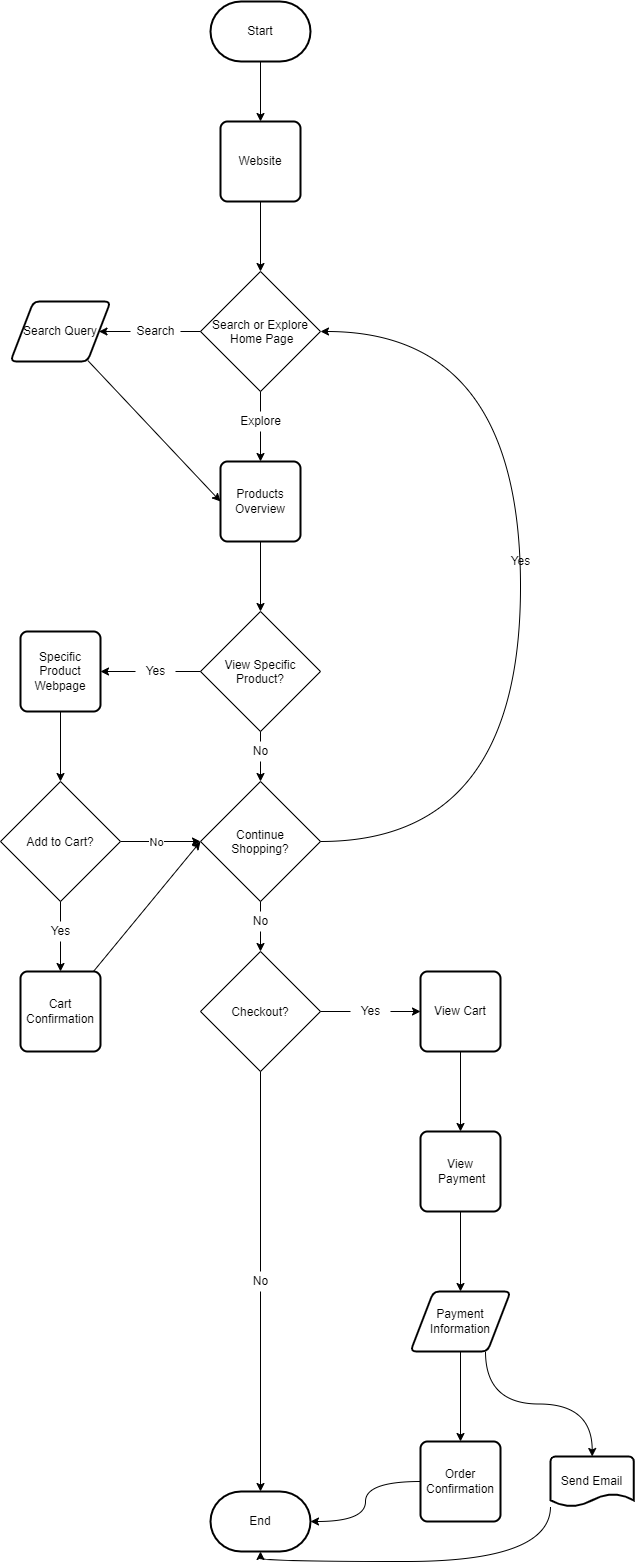

The diagram above was exported from draw.io. Its source (the exported page's mxGraphModel, read from the mxfile embedded in the PNG):
<mxGraphModel dx="990" dy="314" grid="1" gridSize="10" guides="1" tooltips="1" connect="1" arrows="1" fold="1" page="1" pageScale="1" pageWidth="1200" pageHeight="1700" math="0" shadow="0">
  <root>
    <mxCell id="0" />
    <mxCell id="1" parent="0" />
    <mxCell id="5" style="edgeStyle=none;html=1;entryX=0.5;entryY=0;entryDx=0;entryDy=0;exitX=0.5;exitY=1;exitDx=0;exitDy=0;exitPerimeter=0;" edge="1" parent="1" source="2" target="12">
      <mxGeometry relative="1" as="geometry">
        <mxPoint x="400" y="180" as="targetPoint" />
      </mxGeometry>
    </mxCell>
    <mxCell id="2" value="Start" style="strokeWidth=2;html=1;shape=mxgraph.flowchart.terminator;whiteSpace=wrap;" vertex="1" parent="1">
      <mxGeometry x="350" y="40" width="100" height="60" as="geometry" />
    </mxCell>
    <mxCell id="3" value="End" style="strokeWidth=2;html=1;shape=mxgraph.flowchart.terminator;whiteSpace=wrap;" vertex="1" parent="1">
      <mxGeometry x="350" y="1530" width="100" height="60" as="geometry" />
    </mxCell>
    <mxCell id="9" style="edgeStyle=none;html=1;entryX=1;entryY=0.5;entryDx=0;entryDy=0;startArrow=none;" edge="1" parent="1" source="10" target="8">
      <mxGeometry relative="1" as="geometry" />
    </mxCell>
    <mxCell id="17" style="edgeStyle=none;html=1;entryX=0.5;entryY=0;entryDx=0;entryDy=0;startArrow=none;" edge="1" parent="1" source="18" target="16">
      <mxGeometry relative="1" as="geometry" />
    </mxCell>
    <mxCell id="6" value="Search or Explore&#10; Home Page" style="rhombus;" vertex="1" parent="1">
      <mxGeometry x="340" y="310" width="120" height="120" as="geometry" />
    </mxCell>
    <mxCell id="21" style="edgeStyle=none;html=1;entryX=0;entryY=0.5;entryDx=0;entryDy=0;" edge="1" parent="1" source="8" target="16">
      <mxGeometry relative="1" as="geometry" />
    </mxCell>
    <mxCell id="8" value="Search Query" style="shape=parallelogram;html=1;strokeWidth=2;perimeter=parallelogramPerimeter;whiteSpace=wrap;rounded=1;arcSize=12;size=0.23;" vertex="1" parent="1">
      <mxGeometry x="150" y="340" width="100" height="60" as="geometry" />
    </mxCell>
    <mxCell id="14" style="edgeStyle=none;html=1;entryX=0.5;entryY=0;entryDx=0;entryDy=0;" edge="1" parent="1" source="12" target="6">
      <mxGeometry relative="1" as="geometry" />
    </mxCell>
    <mxCell id="12" value="Website" style="rounded=1;whiteSpace=wrap;html=1;absoluteArcSize=1;arcSize=14;strokeWidth=2;" vertex="1" parent="1">
      <mxGeometry x="360" y="160" width="80" height="80" as="geometry" />
    </mxCell>
    <mxCell id="24" style="edgeStyle=none;html=1;" edge="1" parent="1" source="16" target="23">
      <mxGeometry relative="1" as="geometry" />
    </mxCell>
    <mxCell id="16" value="Products Overview" style="rounded=1;whiteSpace=wrap;html=1;absoluteArcSize=1;arcSize=14;strokeWidth=2;" vertex="1" parent="1">
      <mxGeometry x="360" y="500" width="80" height="80" as="geometry" />
    </mxCell>
    <mxCell id="18" value="Explore" style="text;html=1;align=center;verticalAlign=middle;resizable=0;points=[];autosize=1;strokeColor=none;fillColor=none;" vertex="1" parent="1">
      <mxGeometry x="370" y="450" width="60" height="20" as="geometry" />
    </mxCell>
    <mxCell id="19" value="" style="edgeStyle=none;html=1;entryX=0.5;entryY=0;entryDx=0;entryDy=0;endArrow=none;" edge="1" parent="1" source="6" target="18">
      <mxGeometry relative="1" as="geometry">
        <mxPoint x="400" y="430" as="sourcePoint" />
        <mxPoint x="400" y="500" as="targetPoint" />
      </mxGeometry>
    </mxCell>
    <mxCell id="10" value="Search" style="text;html=1;align=center;verticalAlign=middle;resizable=0;points=[];autosize=1;strokeColor=none;fillColor=none;" vertex="1" parent="1">
      <mxGeometry x="270" y="360" width="50" height="20" as="geometry" />
    </mxCell>
    <mxCell id="20" value="" style="edgeStyle=none;html=1;entryX=1;entryY=0.5;entryDx=0;entryDy=0;endArrow=none;" edge="1" parent="1" source="6" target="10">
      <mxGeometry relative="1" as="geometry">
        <mxPoint x="340" y="370" as="sourcePoint" />
        <mxPoint x="238.5" y="370" as="targetPoint" />
      </mxGeometry>
    </mxCell>
    <mxCell id="31" style="edgeStyle=none;html=1;entryX=1;entryY=0.5;entryDx=0;entryDy=0;startArrow=none;" edge="1" parent="1" source="32" target="30">
      <mxGeometry relative="1" as="geometry" />
    </mxCell>
    <mxCell id="47" style="edgeStyle=none;html=1;startArrow=none;" edge="1" parent="1" source="48" target="38">
      <mxGeometry relative="1" as="geometry" />
    </mxCell>
    <mxCell id="23" value="View Specific&#10;Product?" style="rhombus;" vertex="1" parent="1">
      <mxGeometry x="340" y="650" width="120" height="120" as="geometry" />
    </mxCell>
    <mxCell id="36" style="edgeStyle=none;html=1;entryX=0.5;entryY=0;entryDx=0;entryDy=0;" edge="1" parent="1" source="30" target="35">
      <mxGeometry relative="1" as="geometry" />
    </mxCell>
    <mxCell id="30" value="Specific Product Webpage" style="rounded=1;whiteSpace=wrap;html=1;absoluteArcSize=1;arcSize=14;strokeWidth=2;" vertex="1" parent="1">
      <mxGeometry x="160" y="670" width="80" height="80" as="geometry" />
    </mxCell>
    <mxCell id="32" value="Yes" style="text;html=1;align=center;verticalAlign=middle;resizable=0;points=[];autosize=1;strokeColor=none;fillColor=none;" vertex="1" parent="1">
      <mxGeometry x="275" y="700" width="40" height="20" as="geometry" />
    </mxCell>
    <mxCell id="33" value="" style="edgeStyle=none;html=1;entryX=1;entryY=0.5;entryDx=0;entryDy=0;endArrow=none;" edge="1" parent="1" source="23" target="32">
      <mxGeometry relative="1" as="geometry">
        <mxPoint x="340" y="710" as="sourcePoint" />
        <mxPoint x="240" y="710" as="targetPoint" />
      </mxGeometry>
    </mxCell>
    <mxCell id="39" style="edgeStyle=none;html=1;entryX=0.5;entryY=0;entryDx=0;entryDy=0;startArrow=none;" edge="1" parent="1" source="40" target="37">
      <mxGeometry relative="1" as="geometry" />
    </mxCell>
    <mxCell id="43" style="edgeStyle=none;html=1;" edge="1" parent="1" source="35" target="38">
      <mxGeometry relative="1" as="geometry" />
    </mxCell>
    <mxCell id="46" value="No" style="edgeLabel;html=1;align=center;verticalAlign=middle;resizable=0;points=[];" vertex="1" connectable="0" parent="43">
      <mxGeometry x="-0.29" y="2" relative="1" as="geometry">
        <mxPoint x="7" y="2" as="offset" />
      </mxGeometry>
    </mxCell>
    <mxCell id="35" value="Add to Cart?" style="rhombus;" vertex="1" parent="1">
      <mxGeometry x="140" y="820" width="120" height="120" as="geometry" />
    </mxCell>
    <mxCell id="45" style="edgeStyle=none;html=1;entryX=0;entryY=0.5;entryDx=0;entryDy=0;" edge="1" parent="1" source="37" target="38">
      <mxGeometry relative="1" as="geometry" />
    </mxCell>
    <mxCell id="37" value="Cart Confirmation" style="rounded=1;whiteSpace=wrap;html=1;absoluteArcSize=1;arcSize=14;strokeWidth=2;" vertex="1" parent="1">
      <mxGeometry x="160" y="1010" width="80" height="80" as="geometry" />
    </mxCell>
    <mxCell id="50" style="edgeStyle=orthogonalEdgeStyle;html=1;entryX=1;entryY=0.5;entryDx=0;entryDy=0;curved=1;" edge="1" parent="1" source="38" target="6">
      <mxGeometry relative="1" as="geometry">
        <mxPoint x="470" y="360" as="targetPoint" />
        <Array as="points">
          <mxPoint x="660" y="880" />
          <mxPoint x="660" y="370" />
        </Array>
      </mxGeometry>
    </mxCell>
    <mxCell id="56" style="edgeStyle=orthogonalEdgeStyle;curved=1;html=1;entryX=0.5;entryY=0;entryDx=0;entryDy=0;startArrow=none;" edge="1" parent="1" source="57" target="55">
      <mxGeometry relative="1" as="geometry" />
    </mxCell>
    <mxCell id="38" value="Continue &#10;Shopping?" style="rhombus;" vertex="1" parent="1">
      <mxGeometry x="340" y="820" width="120" height="120" as="geometry" />
    </mxCell>
    <mxCell id="40" value="Yes" style="text;html=1;align=center;verticalAlign=middle;resizable=0;points=[];autosize=1;strokeColor=none;fillColor=none;" vertex="1" parent="1">
      <mxGeometry x="180" y="960" width="40" height="20" as="geometry" />
    </mxCell>
    <mxCell id="41" value="" style="edgeStyle=none;html=1;entryX=0.5;entryY=0;entryDx=0;entryDy=0;endArrow=none;" edge="1" parent="1" source="35" target="40">
      <mxGeometry relative="1" as="geometry">
        <mxPoint x="200" y="940" as="sourcePoint" />
        <mxPoint x="200" y="990" as="targetPoint" />
      </mxGeometry>
    </mxCell>
    <mxCell id="48" value="No" style="text;html=1;align=center;verticalAlign=middle;resizable=0;points=[];autosize=1;strokeColor=none;fillColor=none;" vertex="1" parent="1">
      <mxGeometry x="385" y="780" width="30" height="20" as="geometry" />
    </mxCell>
    <mxCell id="49" value="" style="edgeStyle=none;html=1;endArrow=none;" edge="1" parent="1" source="23" target="48">
      <mxGeometry relative="1" as="geometry">
        <mxPoint x="400" y="770" as="sourcePoint" />
        <mxPoint x="400" y="820" as="targetPoint" />
      </mxGeometry>
    </mxCell>
    <mxCell id="51" value="Yes" style="text;html=1;align=center;verticalAlign=middle;resizable=0;points=[];autosize=1;strokeColor=none;fillColor=none;" vertex="1" parent="1">
      <mxGeometry x="640" y="590" width="40" height="20" as="geometry" />
    </mxCell>
    <mxCell id="59" style="edgeStyle=orthogonalEdgeStyle;curved=1;html=1;entryX=0.5;entryY=0;entryDx=0;entryDy=0;entryPerimeter=0;startArrow=none;" edge="1" parent="1" source="60" target="3">
      <mxGeometry relative="1" as="geometry" />
    </mxCell>
    <mxCell id="63" style="edgeStyle=orthogonalEdgeStyle;curved=1;html=1;entryX=0;entryY=0.5;entryDx=0;entryDy=0;startArrow=none;" edge="1" parent="1" source="64" target="62">
      <mxGeometry relative="1" as="geometry" />
    </mxCell>
    <mxCell id="55" value="Checkout?" style="rhombus;" vertex="1" parent="1">
      <mxGeometry x="340" y="990" width="120" height="120" as="geometry" />
    </mxCell>
    <mxCell id="57" value="No" style="text;html=1;align=center;verticalAlign=middle;resizable=0;points=[];autosize=1;strokeColor=none;fillColor=none;" vertex="1" parent="1">
      <mxGeometry x="385" y="950" width="30" height="20" as="geometry" />
    </mxCell>
    <mxCell id="58" value="" style="edgeStyle=orthogonalEdgeStyle;curved=1;html=1;entryX=0.5;entryY=0;entryDx=0;entryDy=0;endArrow=none;" edge="1" parent="1" source="38" target="57">
      <mxGeometry relative="1" as="geometry">
        <mxPoint x="400" y="940" as="sourcePoint" />
        <mxPoint x="400" y="990" as="targetPoint" />
      </mxGeometry>
    </mxCell>
    <mxCell id="60" value="No" style="text;html=1;align=center;verticalAlign=middle;resizable=0;points=[];autosize=1;strokeColor=none;fillColor=none;" vertex="1" parent="1">
      <mxGeometry x="385" y="1310" width="30" height="20" as="geometry" />
    </mxCell>
    <mxCell id="61" value="" style="edgeStyle=orthogonalEdgeStyle;curved=1;html=1;entryX=0.5;entryY=0;entryDx=0;entryDy=0;entryPerimeter=0;endArrow=none;" edge="1" parent="1" source="55" target="60">
      <mxGeometry relative="1" as="geometry">
        <mxPoint x="400" y="1110" as="sourcePoint" />
        <mxPoint x="400" y="1190" as="targetPoint" />
      </mxGeometry>
    </mxCell>
    <mxCell id="67" style="edgeStyle=orthogonalEdgeStyle;curved=1;html=1;entryX=0.5;entryY=0;entryDx=0;entryDy=0;" edge="1" parent="1" source="62" target="66">
      <mxGeometry relative="1" as="geometry" />
    </mxCell>
    <mxCell id="62" value="View Cart" style="rounded=1;whiteSpace=wrap;html=1;absoluteArcSize=1;arcSize=14;strokeWidth=2;" vertex="1" parent="1">
      <mxGeometry x="560" y="1010" width="80" height="80" as="geometry" />
    </mxCell>
    <mxCell id="64" value="Yes" style="text;html=1;align=center;verticalAlign=middle;resizable=0;points=[];autosize=1;strokeColor=none;fillColor=none;" vertex="1" parent="1">
      <mxGeometry x="490" y="1040" width="40" height="20" as="geometry" />
    </mxCell>
    <mxCell id="65" value="" style="edgeStyle=orthogonalEdgeStyle;curved=1;html=1;entryX=0;entryY=0.5;entryDx=0;entryDy=0;endArrow=none;" edge="1" parent="1" source="55" target="64">
      <mxGeometry relative="1" as="geometry">
        <mxPoint x="460" y="1050" as="sourcePoint" />
        <mxPoint x="560" y="1050" as="targetPoint" />
      </mxGeometry>
    </mxCell>
    <mxCell id="69" style="edgeStyle=orthogonalEdgeStyle;curved=1;html=1;entryX=0.5;entryY=0;entryDx=0;entryDy=0;" edge="1" parent="1" source="66" target="68">
      <mxGeometry relative="1" as="geometry" />
    </mxCell>
    <mxCell id="66" value="View&lt;br&gt;&amp;nbsp;Payment" style="rounded=1;whiteSpace=wrap;html=1;absoluteArcSize=1;arcSize=14;strokeWidth=2;" vertex="1" parent="1">
      <mxGeometry x="560" y="1170" width="80" height="80" as="geometry" />
    </mxCell>
    <mxCell id="70" style="edgeStyle=orthogonalEdgeStyle;curved=1;html=1;entryX=0.5;entryY=0;entryDx=0;entryDy=0;" edge="1" parent="1" source="68" target="71">
      <mxGeometry relative="1" as="geometry">
        <mxPoint x="600" y="1470" as="targetPoint" />
      </mxGeometry>
    </mxCell>
    <mxCell id="74" style="edgeStyle=orthogonalEdgeStyle;curved=1;html=1;exitX=0.75;exitY=1;exitDx=0;exitDy=0;" edge="1" parent="1" source="68" target="73">
      <mxGeometry relative="1" as="geometry" />
    </mxCell>
    <mxCell id="68" value="Payment Information" style="shape=parallelogram;html=1;strokeWidth=2;perimeter=parallelogramPerimeter;whiteSpace=wrap;rounded=1;arcSize=12;size=0.23;" vertex="1" parent="1">
      <mxGeometry x="550" y="1330" width="100" height="60" as="geometry" />
    </mxCell>
    <mxCell id="76" style="edgeStyle=orthogonalEdgeStyle;curved=1;html=1;entryX=1;entryY=0.5;entryDx=0;entryDy=0;entryPerimeter=0;" edge="1" parent="1" source="71" target="3">
      <mxGeometry relative="1" as="geometry" />
    </mxCell>
    <mxCell id="71" value="Order Confirmation" style="rounded=1;whiteSpace=wrap;html=1;absoluteArcSize=1;arcSize=14;strokeWidth=2;" vertex="1" parent="1">
      <mxGeometry x="560" y="1480" width="80" height="80" as="geometry" />
    </mxCell>
    <mxCell id="77" style="edgeStyle=orthogonalEdgeStyle;curved=1;html=1;entryX=0.5;entryY=1;entryDx=0;entryDy=0;entryPerimeter=0;" edge="1" parent="1" source="73" target="3">
      <mxGeometry relative="1" as="geometry">
        <Array as="points">
          <mxPoint x="690" y="1600" />
          <mxPoint x="400" y="1600" />
        </Array>
      </mxGeometry>
    </mxCell>
    <mxCell id="73" value="Send Email" style="strokeWidth=2;html=1;shape=mxgraph.flowchart.document2;whiteSpace=wrap;size=0.25;" vertex="1" parent="1">
      <mxGeometry x="690" y="1495" width="83.33" height="50" as="geometry" />
    </mxCell>
  </root>
</mxGraphModel>